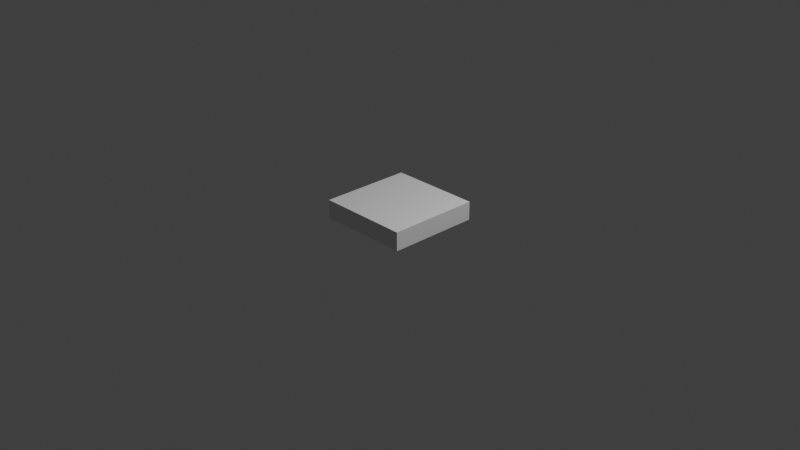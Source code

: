 # Source: step_switch.blend  (saved by Blender 4.3.34; exported with 4.5.12 LTS)
import bpy
from mathutils import Matrix  # noqa: F401  (used for matrix-valued properties, if any)

bpy.ops.wm.read_factory_settings(use_empty=True)
scene = bpy.context.scene
scene.name = 'Scene'

# ---- collections
col_collection = bpy.data.collections.new('Collection'); scene.collection.children.link(col_collection)

# ---- materials (node trees are filled in below, after node groups)
mat_step_switch = bpy.data.materials.new('step_switch')

# ---- material node trees

# ---- world
world_world = bpy.data.worlds.new('World'); scene.world = world_world
world_world.use_nodes = True; world_world.node_tree.nodes.clear()
_N = world_world.node_tree.nodes; _L = world_world.node_tree.links
n0 = _N.new('ShaderNodeOutputWorld'); n0.name = 'World Output'; n0.location = (300, 300)
n1 = _N.new('ShaderNodeBackground'); n1.name = 'Background'; n1.location = (10, 300)
n1.inputs[0].default_value = (0.05088, 0.05088, 0.05088, 1.0)
_L.new(n1.outputs[0], n0.inputs[0])
n0.is_active_output = True
world_world.color = (0.05088, 0.05088, 0.05088)
world_world.sun_shadow_jitter_overblur = 0.0

# ---- cameras
cam_camera = bpy.data.cameras.new('Camera')
cam_camera.clip_end = 100.0
cam_camera.ortho_scale = 7.314

# ---- lights
light_light = bpy.data.lights.new('Light', 'POINT')
light_light.energy = 1000.0
light_light.shadow_soft_size = 0.1

# ---- meshes
me_step_switch = bpy.data.meshes.new('step_switch')
me_step_switch.from_pydata([(0.5, 0.5, 0.2), (0.5, 0.5, 7.451e-09), (0.5, -0.5, 0.2), (0.5, -0.5, 7.451e-09), (-0.5, 0.5, 0.2), (-0.5, 0.5, 7.451e-09), (-0.5, -0.5, 0.2), (-0.5, -0.5, 7.451e-09)], [], [(0, 4, 6, 2), (3, 2, 6, 7), (7, 6, 4, 5), (1, 0, 2, 3), (5, 4, 0, 1)])
_uv = me_step_switch.uv_layers.new(name='UVMap')
_uv.uv.foreach_set('vector', [1.0, 1.0, 0.0, 1.0, 0.0, 0.0, 1.0, 0.0, 0.9022, 0.4332, 0.9022, 0.5941, 0.09783, 0.5941, 0.09783, 0.4332, 0.09783, 0.4332, 0.09783, 0.5941, 0.9022, 0.5941, 0.9022, 0.4332, 0.9022, 0.4332, 0.9022, 0.5941, 0.09783, 0.5941, 0.09783, 0.4332, 0.09783, 0.4332, 0.09783, 0.5941, 0.9022, 0.5941, 0.9022, 0.4332])
me_step_switch.materials.append(mat_step_switch)
me_step_switch.use_mirror_vertex_groups = False
me_step_switch.update()

# ---- objects
ob_cube = bpy.data.objects.new('Cube', me_step_switch)
ob_light = bpy.data.objects.new('Light', light_light)
ob_camera = bpy.data.objects.new('Camera', cam_camera)

# ---- transforms, parenting, visibility, modifiers, constraints
ob_cube.location = (0.0, 0.0, 0.0)
ob_cube.lock_rotations_4d = False
ob_cube.empty_display_type = 'ARROWS'
ob_cube.lineart.crease_threshold = 0.0
ob_light.location = (4.076, 1.005, 5.904)
ob_light.rotation_euler = (0.6503, 0.05522, 1.866)
ob_light.lock_rotations_4d = False
ob_light.empty_display_type = 'ARROWS'
ob_light.color = (0.0, 0.0, 0.0, 0.0)
ob_light.lineart.crease_threshold = 0.0
ob_camera.location = (7.359, -6.926, 4.958)
ob_camera.rotation_euler = (1.109, 0.0, 0.8149)
ob_camera.lock_rotations_4d = False
ob_camera.empty_display_type = 'ARROWS'
ob_camera.color = (0.0, 0.0, 0.0, 0.0)
ob_camera.display_type = 'WIRE'
ob_camera.lineart.crease_threshold = 0.0

# ---- collection membership
col_collection.objects.link(ob_cube)
col_collection.objects.link(ob_light)
col_collection.objects.link(ob_camera)

# ---- scene / render settings (as saved in the file)
scene.camera = ob_camera
scene.frame_start = 1; scene.frame_end = 250; scene.frame_set(1)
scene.render.engine = 'BLENDER_EEVEE_NEXT'
scene.view_settings.view_transform = 'Standard'
bpy.context.view_layer.update()
